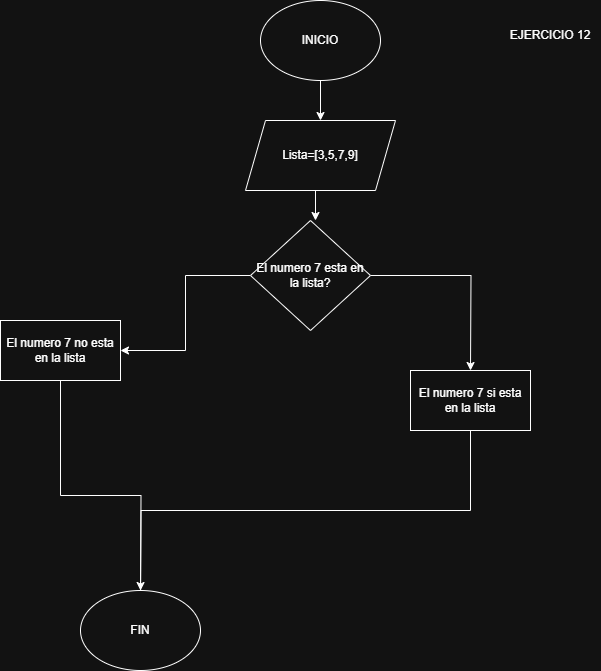

The diagram above was exported from draw.io. Its source (the exported page's mxGraphModel, read from the mxfile embedded in the PNG):
<mxGraphModel dx="872" dy="473" grid="1" gridSize="10" guides="1" tooltips="1" connect="1" arrows="1" fold="1" page="1" pageScale="1" pageWidth="827" pageHeight="1169" math="0" shadow="0">
  <root>
    <mxCell id="0" />
    <mxCell id="1" parent="0" />
    <mxCell id="6rLq8ylr85SVkyuR56I6-1" value="EJERCICIO 12" style="text;html=1;align=center;verticalAlign=middle;whiteSpace=wrap;rounded=0;" vertex="1" parent="1">
      <mxGeometry x="640" y="50" width="100" height="30" as="geometry" />
    </mxCell>
    <mxCell id="6rLq8ylr85SVkyuR56I6-4" style="edgeStyle=orthogonalEdgeStyle;rounded=0;orthogonalLoop=1;jettySize=auto;html=1;exitX=0.5;exitY=1;exitDx=0;exitDy=0;entryX=0.5;entryY=0;entryDx=0;entryDy=0;" edge="1" parent="1" source="6rLq8ylr85SVkyuR56I6-2" target="6rLq8ylr85SVkyuR56I6-3">
      <mxGeometry relative="1" as="geometry" />
    </mxCell>
    <mxCell id="6rLq8ylr85SVkyuR56I6-2" value="INICIO" style="ellipse;whiteSpace=wrap;html=1;" vertex="1" parent="1">
      <mxGeometry x="400" y="30" width="120" height="80" as="geometry" />
    </mxCell>
    <mxCell id="6rLq8ylr85SVkyuR56I6-5" style="edgeStyle=orthogonalEdgeStyle;rounded=0;orthogonalLoop=1;jettySize=auto;html=1;exitX=0.5;exitY=1;exitDx=0;exitDy=0;" edge="1" parent="1" source="6rLq8ylr85SVkyuR56I6-3">
      <mxGeometry relative="1" as="geometry">
        <mxPoint x="455" y="250" as="targetPoint" />
      </mxGeometry>
    </mxCell>
    <mxCell id="6rLq8ylr85SVkyuR56I6-3" value="Lista=[3,5,7,9]" style="shape=parallelogram;perimeter=parallelogramPerimeter;whiteSpace=wrap;html=1;fixedSize=1;" vertex="1" parent="1">
      <mxGeometry x="385" y="150" width="150" height="70" as="geometry" />
    </mxCell>
    <mxCell id="IIJX1U8k6sTjajKqmrbi-2" style="edgeStyle=orthogonalEdgeStyle;rounded=0;orthogonalLoop=1;jettySize=auto;html=1;exitX=1;exitY=0.5;exitDx=0;exitDy=0;" edge="1" parent="1" source="6rLq8ylr85SVkyuR56I6-6">
      <mxGeometry relative="1" as="geometry">
        <mxPoint x="610" y="400" as="targetPoint" />
      </mxGeometry>
    </mxCell>
    <mxCell id="UggvMK4X0wmHnrzeuudN-2" style="edgeStyle=orthogonalEdgeStyle;rounded=0;orthogonalLoop=1;jettySize=auto;html=1;exitX=0;exitY=0.5;exitDx=0;exitDy=0;" edge="1" parent="1" source="6rLq8ylr85SVkyuR56I6-6" target="UggvMK4X0wmHnrzeuudN-3">
      <mxGeometry relative="1" as="geometry">
        <mxPoint x="200" y="380" as="targetPoint" />
      </mxGeometry>
    </mxCell>
    <mxCell id="6rLq8ylr85SVkyuR56I6-6" value="El numero 7 esta en la lista?" style="rhombus;whiteSpace=wrap;html=1;" vertex="1" parent="1">
      <mxGeometry x="390" y="250" width="120" height="110" as="geometry" />
    </mxCell>
    <mxCell id="UggvMK4X0wmHnrzeuudN-5" style="edgeStyle=orthogonalEdgeStyle;rounded=0;orthogonalLoop=1;jettySize=auto;html=1;exitX=0.5;exitY=1;exitDx=0;exitDy=0;" edge="1" parent="1" source="UggvMK4X0wmHnrzeuudN-1">
      <mxGeometry relative="1" as="geometry">
        <mxPoint x="280" y="620" as="targetPoint" />
      </mxGeometry>
    </mxCell>
    <mxCell id="UggvMK4X0wmHnrzeuudN-1" value="El numero 7 si esta en la lista" style="rounded=0;whiteSpace=wrap;html=1;" vertex="1" parent="1">
      <mxGeometry x="550" y="400" width="120" height="60" as="geometry" />
    </mxCell>
    <mxCell id="UggvMK4X0wmHnrzeuudN-4" style="edgeStyle=orthogonalEdgeStyle;rounded=0;orthogonalLoop=1;jettySize=auto;html=1;exitX=0.5;exitY=1;exitDx=0;exitDy=0;" edge="1" parent="1" source="UggvMK4X0wmHnrzeuudN-3">
      <mxGeometry relative="1" as="geometry">
        <mxPoint x="280" y="640" as="targetPoint" />
      </mxGeometry>
    </mxCell>
    <mxCell id="UggvMK4X0wmHnrzeuudN-3" value="El numero 7 no esta en la lista" style="rounded=0;whiteSpace=wrap;html=1;" vertex="1" parent="1">
      <mxGeometry x="140" y="350" width="120" height="60" as="geometry" />
    </mxCell>
    <mxCell id="UggvMK4X0wmHnrzeuudN-6" value="FIN" style="ellipse;whiteSpace=wrap;html=1;" vertex="1" parent="1">
      <mxGeometry x="220" y="620" width="120" height="80" as="geometry" />
    </mxCell>
  </root>
</mxGraphModel>